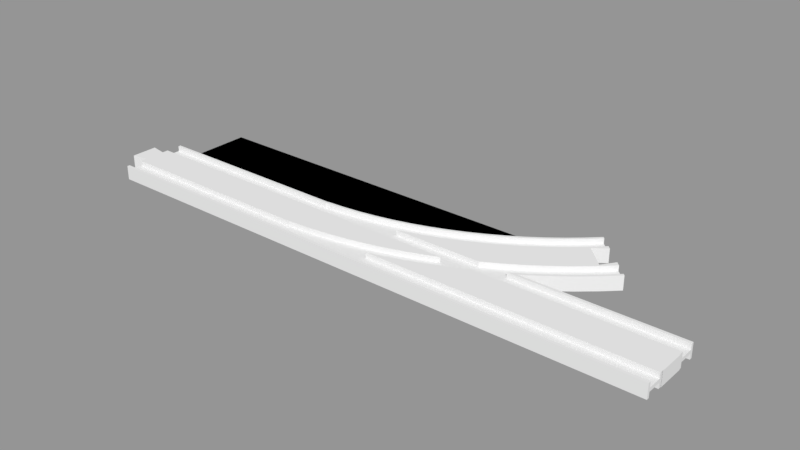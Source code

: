 # Source: autoturnout_minus.blend  (saved by Blender 3.5.10; exported with 4.5.12 LTS)
import bpy
from mathutils import Matrix  # noqa: F401  (used for matrix-valued properties, if any)

bpy.ops.wm.read_factory_settings(use_empty=True)
scene = bpy.context.scene
scene.name = 'Scene'

# ---- collections
col_collection_1 = bpy.data.collections.new('Collection 1'); scene.collection.children.link(col_collection_1)

# ---- meshes
me_cube = bpy.data.meshes.new('Cube')
me_cube.from_pydata([(0.4825, -0.3246, 0.0), (0.4371, -0.4383, 0.0), (-0.06326, -0.2333, 0.0), (0.236, -0.00274, 0.0), (0.2768, 0.06685, 0.0), (0.3168, 0.1452, 0.0), (0.3559, 0.2322, 0.0), (0.394, 0.3275, 0.0), (0.431, 0.4309, 0.0), (-0.06326, -0.233, 0.0), (-0.02064, -0.2283, 0.0), (0.023, -0.2141, 0.0), (0.06644, -0.1904, 0.0), (0.1096, -0.1573, 0.0), (0.1523, -0.115, 0.0), (0.1944, -0.0634, 0.0), (-0.02366, -0.233, 0.0), (0.4825, -0.3246, 0.0), (0.4371, -0.4383, 0.0), (-0.5, -0.5, -0.5), (-0.5, -0.5, 0.5), (-0.5, 0.5, -0.5), (-0.5, 0.5, 0.5), (0.5, -0.5, -0.5), (0.5, -0.5, 0.5), (0.5, 0.5, -0.5), (0.5, 0.5, 0.5), (0.5, -0.2756, -0.5), (0.5, -0.2756, 0.0), (0.4825, -0.3246, -0.5), (0.4371, -0.4383, -0.5), (0.4093, -0.5, 0.0), (0.4093, -0.5, -0.5), (-0.5, -0.2333, -0.5), (0.5, -0.2756, 0.5), (0.4825, -0.3246, 0.5), (0.4371, -0.4383, 0.5), (0.4093, -0.5, 0.5), (-0.5, -0.2333, 0.5), (0.394, 0.3275, -0.5), (0.2768, 0.06685, -0.5), (0.3559, 0.2322, -0.5), (0.431, 0.4309, -0.5), (-0.02064, -0.2283, -0.5), (-0.06326, -0.233, -0.5), (-0.06326, -0.2333, -0.5), (-0.02366, -0.233, -0.5), (0.236, -0.00274, -0.5), (0.3168, 0.1452, -0.5), (0.431, 0.4309, 0.5), (0.394, 0.3275, 0.5), (0.4532, 0.5, 0.5), (0.4532, 0.5, 0.0), (0.3559, 0.2322, 0.5), (0.2768, 0.06685, 0.5), (0.3168, 0.1452, 0.5), (0.1944, -0.0634, -0.5), (0.023, -0.2141, -0.5), (0.4532, 0.5, -0.5), (0.06644, -0.1904, -0.5), (0.1523, -0.115, -0.5), (0.1096, -0.1573, -0.5), (-0.02366, -0.233, 0.5), (-0.02064, -0.2283, 0.5), (-0.06326, -0.233, 0.5), (0.06644, -0.1904, 0.5), (0.023, -0.2141, 0.5), (0.1096, -0.1573, 0.5), (0.236, -0.00274, 0.5), (0.1944, -0.0634, 0.5), (0.1523, -0.115, 0.5), (-0.06326, -0.2333, 0.5), (0.4934, -0.2939, -0.5), (0.4687, -0.359, -0.3487), (0.4628, -0.3739, -0.5), (0.4401, -0.4308, -0.5), (0.4934, -0.2939, 0.5), (0.4401, -0.4308, 0.5), (0.4399, -0.4313, 0.469), (0.4934, -0.2939, -0.5), (0.4628, -0.3739, 0.5), (0.4934, -0.2939, 0.5), (0.4401, -0.4308, -0.5), (-0.06326, -0.2333, 0.0), (0.5266, -0.2012, 0.0), (0.5693, -0.06835, 0.0), (0.6104, 0.07358, 0.0), (0.65, 0.2243, 0.0), (0.687, 0.3798, 0.0), (0.236, -0.00274, 0.0), (0.2768, 0.06685, 0.0), (0.3168, 0.1452, 0.0), (0.3559, 0.2322, 0.0), (0.394, 0.3275, 0.0), (0.431, 0.4309, 0.0), (0.4668, 0.5423, 0.0), (0.5013, 0.6612, 0.0), (0.5344, 0.7875, 0.0), (0.5653, 0.9174, 0.0), (0.6454, 0.2465, 4.0), (0.6822, 0.401, 4.0), (0.6454, 0.2465, 1.0), (0.5266, -0.2012, 1.0), (0.5693, -0.06835, 1.0), (0.6104, 0.07358, 1.0), (0.65, 0.2243, 1.0), (0.687, 0.3798, 1.0), (0.236, -0.00274, 1.0), (0.2768, 0.06685, 1.0), (0.3168, 0.1452, 1.0), (0.3559, 0.2322, 1.0), (0.394, 0.3275, 1.0), (0.431, 0.4309, 1.0), (0.4668, 0.5423, 1.0), (0.5013, 0.6612, 1.0), (0.5344, 0.7875, 1.0), (0.5653, 0.9174, 1.0), (0.5228, -0.1762, 1.0), (0.5652, -0.04425, 1.0), (0.6061, 0.09678, 1.0), (0.6822, 0.401, 1.0), (0.4604, -0.1616, 1.0), (0.5027, -0.04315, 1.0), (0.5437, 0.08431, 1.0), (0.5832, 0.2205, 1.0), (0.6211, 0.3651, 1.0), (0.6566, 0.5142, 1.0), (0.2505, -0.1817, 1.0), (0.2933, -0.1087, 1.0), (0.3352, -0.02659, 1.0), (0.3762, 0.06454, 1.0), (0.4161, 0.1645, 1.0), (0.4549, 0.2729, 1.0), (0.4924, 0.3896, 1.0), (0.5286, 0.5143, 1.0), (0.5633, 0.6467, 1.0), (0.5957, 0.783, 1.0), (0.2383, -0.03099, 1.0), (0.2794, 0.03913, 1.0), (0.3198, 0.1181, 1.0), (0.3591, 0.2057, 1.0), (0.3975, 0.3017, 1.0), (0.4348, 0.406, 1.0), (0.4708, 0.5182, 1.0), (0.5056, 0.638, 1.0), (0.539, 0.7653, 1.0), (0.5701, 0.8961, 1.0), (0.5228, -0.1762, 4.0), (0.5652, -0.04425, 4.0), (0.6061, 0.09678, 4.0), (0.5266, -0.2012, 4.0), (0.5693, -0.06835, 4.0), (0.6104, 0.07358, 4.0), (0.65, 0.2243, 4.0), (0.687, 0.3798, 4.0), (0.4604, -0.1616, 4.0), (0.5027, -0.04315, 4.0), (0.5437, 0.08431, 4.0), (0.5832, 0.2205, 4.0), (0.6211, 0.3651, 4.0), (0.6566, 0.5142, 4.0), (0.2505, -0.1817, 4.0), (0.2933, -0.1087, 4.0), (0.3352, -0.02659, 4.0), (0.3762, 0.06454, 4.0), (0.4161, 0.1645, 4.0), (0.4549, 0.2729, 4.0), (0.4924, 0.3896, 4.0), (0.5286, 0.5143, 4.0), (0.5633, 0.6467, 4.0), (0.5957, 0.783, 4.0), (0.2383, -0.03099, 4.0), (0.2794, 0.03913, 4.0), (0.3198, 0.1181, 4.0), (0.3591, 0.2057, 4.0), (0.3975, 0.3017, 4.0), (0.4348, 0.406, 4.0), (0.4708, 0.5182, 4.0), (0.5056, 0.638, 4.0), (0.539, 0.7653, 4.0), (0.5701, 0.8961, 4.0), (0.236, -0.00274, 4.0), (0.2768, 0.06685, 4.0), (0.3168, 0.1452, 4.0), (0.3559, 0.2322, 4.0), (0.394, 0.3275, 4.0), (0.431, 0.4309, 4.0), (0.4668, 0.5423, 4.0), (0.5013, 0.6612, 4.0), (0.5344, 0.7875, 4.0), (0.5653, 0.9174, 4.0), (0.623, 0.4081, 4.0), (0.5702, 0.6414, 4.0), (0.647, 0.5566, 4.0), (0.6038, 0.7475, 4.0), (0.623, 0.4081, 0.0), (0.5702, 0.6414, 0.0), (0.647, 0.5566, 0.0), (0.6038, 0.7475, 0.0), (-0.06326, -0.233, 0.0), (-0.02064, -0.2283, 0.0), (0.023, -0.2141, 0.0), (0.06644, -0.1904, 0.0), (0.1096, -0.1573, 0.0), (0.1523, -0.115, 0.0), (0.1944, -0.0634, 0.0), (-0.06326, -0.233, 1.0), (-0.02064, -0.2283, 1.0), (0.023, -0.2141, 1.0), (0.06644, -0.1904, 1.0), (0.1096, -0.1573, 1.0), (0.1523, -0.115, 1.0), (0.1944, -0.0634, 1.0), (0.06744, -0.2201, 1.0), (0.1109, -0.1868, 1.0), (0.1539, -0.1441, 1.0), (0.1964, -0.09211, 1.0), (0.06744, -0.2201, 4.0), (0.1109, -0.1868, 4.0), (0.1539, -0.1441, 4.0), (0.1964, -0.09211, 4.0), (-0.06326, -0.233, 4.0), (-0.02064, -0.2283, 4.0), (0.023, -0.2141, 4.0), (0.06644, -0.1904, 4.0), (0.1096, -0.1573, 4.0), (0.1523, -0.115, 4.0), (0.1944, -0.0634, 4.0), (-0.02366, -0.233, 0.0), (-0.02366, -0.233, 1.0), (-0.02366, -0.233, 4.0), (0.5151, -0.2333, 0.0), (0.4317, -0.2333, 4.0), (0.5024, -0.2333, 1.0), (0.4701, -0.2333, 1.0), (0.4317, -0.2333, 1.0), (0.5151, -0.2333, 1.0), (0.5151, -0.2333, 4.0), (0.5024, -0.2333, 4.0), (0.4122, -0.2333, 4.0), (0.3574, -0.2333, 4.0), (0.305, -0.2333, 4.0), (0.2547, -0.2333, 4.0), (0.2152, -0.2333, 1.0), (0.2061, -0.2333, 1.0), (0.2152, -0.2333, 4.0), (0.159, -0.2333, 1.0), (0.113, -0.2333, 1.0), (0.06788, -0.2333, 1.0), (0.04324, -0.2333, 4.0), (0.02343, -0.2333, 4.0), (0.04324, -0.2333, 1.0), (-0.02059, -0.2333, 4.0), (-0.02366, -0.2333, 4.0), (-0.06326, -0.2333, 4.0), (0.9122, -0.2633, 1.0), (0.5044, -0.2633, 1.0), (0.4825, -0.3246, 1.0), (0.4431, -0.4233, 1.0), (0.9122, -0.4233, 1.0), (0.9122, -0.2333, 4.0), (0.9122, -0.2633, 4.0), (0.9122, -0.4233, 4.0), (0.9122, -0.4833, 4.0), (0.9122, -0.4833, 5.245e-07), (0.9122, -0.2333, 1.184e-06), (0.5044, -0.2633, 4.0), (0.4431, -0.4233, 4.0), (0.5151, -0.2333, 7.074e-07), (0.5151, -0.2333, 4.0), (0.4371, -0.4383, 4.0), (0.3904, -0.542, 4.0), (0.354, -0.6133, 4.0), (0.9132, -0.4533, 4.0), (0.9132, -0.4533, 1.788e-07), (0.9132, -0.7733, 4.0), (0.3427, -0.6355, 4.0), (0.294, -0.7185, 4.0), (0.2444, -0.7909, 4.0), (0.2343, -0.8033, 4.0), (0.9122, -0.8033, 4.0), (0.9122, -0.7433, 4.0), (0.9122, -0.7433, -5.245e-07), (0.9132, -0.7733, -6.557e-07), (0.9122, -0.8033, 1.0), (0.2343, -0.8033, 1.0), (0.9122, -0.9933, 4.0), (0.9122, -0.9933, -1.661e-06), (0.9122, -0.9633, 1.0), (0.9122, -0.9633, 4.0), (0.1941, -0.8524, 1.0), (0.1431, -0.903, 1.0), (0.09169, -0.9424, 1.0), (0.05339, -0.9633, 1.0), (0.05339, -0.9633, 4.0), (0.03987, -0.9706, 4.0), (-0.0122, -0.9876, 4.0), (-0.02366, -0.9933, 4.0), (-0.02366, -0.9933, -1.184e-06), (0.294, -0.7185, 1.673e-08), (0.3427, -0.6355, 1.0), (0.3427, -0.6355, -9.721e-08), (0.2444, -0.7909, -2.996e-07), (0.3904, -0.542, 1.0), (0.3904, -0.542, -1.654e-07), (0.1941, -0.8524, -9.168e-08), (0.4371, -0.4383, -1.889e-07), (0.1431, -0.903, -3.126e-07), (0.4825, -0.3246, -1.687e-07), (0.09169, -0.9424, -8.165e-09), (0.03987, -0.9706, -1.316e-07), (-0.0122, -0.9876, -2.058e-07), (0.05344, -0.9632, 0.7382), (0.2072, -0.8364, -1.457e-07), (0.4941, -0.2922, 1.0), (0.2578, -0.7714, 4.0), (0.001857, -0.983, 4.0), (0.5024, -0.2333, 1.0), (0.4917, -0.2633, 1.0), (0.4917, -0.2633, 4.0), (0.5024, -0.2333, 4.0), (0.5044, -0.2633, 4.0), (0.5151, -0.2333, 4.0), (0.4317, -0.2333, 1.0), (0.4197, -0.2633, 1.0), (0.5044, -0.2633, 1.0), (0.4317, -0.2333, 4.0), (0.4197, -0.2633, 4.0), (0.4825, -0.3246, 1.0), (0.4825, -0.3246, 0.0), (0.5151, -0.2333, 9.537e-07), (0.4371, -0.4383, 0.0), (0.4431, -0.4233, 1.0), (0.3904, -0.542, 0.0), (0.4431, -0.4233, 4.0), (0.4371, -0.4383, 4.0), (0.3427, -0.6355, 0.0), (0.3904, -0.542, 4.0), (0.294, -0.7185, 0.0), (0.3427, -0.6355, 4.0), (0.4287, -0.4233, 4.0), (0.3875, -0.5149, 4.0), (0.2152, -0.2333, 4.0), (0.2069, -0.2453, 4.0), (0.2444, -0.7909, 0.0), (0.294, -0.7185, 4.0), (0.3401, -0.6078, 4.0), (0.4287, -0.4233, 1.0), (0.3875, -0.5149, 1.0), (0.2152, -0.2333, 1.0), (0.2069, -0.2453, 1.0), (0.1922, -0.2633, 4.0), (0.1941, -0.8524, 0.0), (0.2343, -0.8033, 1.0), (0.1941, -0.8524, 1.0), (0.2444, -0.7909, 4.0), (0.2917, -0.6903, 4.0), (0.3401, -0.6078, 1.0), (0.1922, -0.2633, 1.0), (0.1431, -0.903, 0.0), (0.1431, -0.903, 1.0), (0.2343, -0.8033, 4.0), (0.2424, -0.7622, 4.0), (0.2917, -0.6903, 1.0), (0.3449, -0.4233, 1.0), (0.3262, -0.4599, 1.0), (0.09169, -0.9424, 0.0), (0.09169, -0.9424, 1.0), (0.2088, -0.8033, 4.0), (0.2424, -0.7622, 1.0), (0.2795, -0.5396, 1.0), (0.3449, -0.4233, 4.0), (0.3262, -0.4599, 4.0), (0.03987, -0.9706, 0.0), (0.05339, -0.9633, 1.0), (0.2088, -0.8033, 1.0), (0.2319, -0.609, 1.0), (0.2795, -0.5396, 4.0), (-0.0122, -0.9876, 0.0), (0.05339, -0.9633, 4.0), (0.03987, -0.9706, 4.0), (0.1836, -0.6681, 1.0), (0.2319, -0.609, 4.0), (0.04324, -0.2333, 1.0), (0.02367, -0.2439, 1.0), (-0.02366, -0.9933, -9.537e-07), (-0.0122, -0.9876, 4.0), (0.1836, -0.6681, 4.0), (0.1347, -0.7166, 1.0), (0.04324, -0.2333, 4.0), (0.02367, -0.2439, 4.0), (-0.02031, -0.2583, 1.0), (-0.02366, -0.9933, 4.0), (0.1347, -0.7166, 4.0), (0.08537, -0.7544, 1.0), (-0.02031, -0.2583, 4.0), (-0.02366, -0.263, 1.0), (0.08537, -0.7544, 4.0), (0.03565, -0.7815, 1.0), (-0.02366, -0.263, 4.0), (-0.5521, -0.263, 1.0), (-0.5521, -0.9633, 4.0), (-0.5521, -0.9933, 4.0), (0.03565, -0.7815, 4.0), (-0.01431, -0.7978, 1.0), (-0.5521, -0.263, 4.0), (-0.5521, -0.2333, 4.0), (-0.5521, -0.2333, 9.537e-07), (-0.5521, -0.4933, 0.0), (-0.5521, -0.4933, 4.0), (-0.5521, -0.4233, 4.0), (-0.5521, -0.4233, 1.0), (-0.5521, -0.9633, 1.0), (-0.5521, -0.9633, 1.0), (-0.5521, -0.8032, 1.0), (-0.5521, -0.8032, 4.0), (-0.5521, -0.7333, 4.0), (-0.5521, -0.7333, 0.0), (-0.5521, -0.9933, -9.537e-07), (-0.01431, -0.7978, 4.0), (-0.02366, -0.8032, 1.0), (-0.5929, -0.4633, 4.0), (-0.5929, -0.4633, 0.0), (-0.02366, -0.8032, 4.0), (-0.5929, -0.7633, 4.0), (-0.5929, -0.7633, 0.0)], [(0, 73), (17, 73), (73, 74), (29, 74), (1, 75), (18, 75), (30, 75), (17, 72), (35, 76), (17, 76), (77, 78), (1, 78), (18, 78), (74, 29)], [(4, 54, 68, 3), (5, 55, 54, 4), (6, 53, 55, 5), (7, 50, 53, 6), (8, 49, 50, 7), (16, 62, 64, 9), (11, 66, 63, 10), (12, 65, 66, 11), (13, 67, 65, 12), (14, 70, 67, 13), (15, 69, 70, 14), (3, 68, 69, 15), (10, 63, 62, 16), (2, 9, 64, 71), (4, 3, 47, 40), (5, 4, 40, 48), (6, 5, 48, 41), (7, 6, 41, 39), (8, 7, 39, 42), (16, 9, 44, 46), (11, 10, 43, 57), (12, 11, 57, 59), (13, 12, 59, 61), (14, 13, 61, 60), (15, 14, 60, 56), (3, 15, 56, 47), (10, 16, 46, 43), (2, 45, 44, 9), (18, 31, 37, 36), (18, 30, 32, 31), (19, 20, 38, 22, 21, 33), (21, 22, 51, 52, 58), (25, 26, 34, 28, 27), (23, 24, 37, 31, 32), (21, 58, 25, 27, 79, 29, 74, 75, 19, 33), (26, 51, 22, 38, 20, 37, 36, 80, 35, 81, 34), (35, 17, 18, 36, 80), (32, 30, 82, 29, 79, 27, 23), (34, 81, 35, 80, 36, 37, 24), (27, 28, 34, 24, 23), (32, 31, 37, 20, 19), (29, 17, 27, 79), (28, 17, 34), (30, 18, 17, 29, 82), (49, 8, 52, 51), (52, 8, 42, 58), (58, 52, 51, 26, 25), (27, 17, 28), (19, 75, 74, 29, 82, 30, 32), (0, 28, 27), (0, 27, 72), (34, 17, 35, 81), (28, 0, 34), (101, 119, 149, 99), (119, 118, 148, 149), (118, 117, 147, 148), (117, 233, 238, 147), (121, 235, 234), (122, 121, 234, 233, 117), (123, 122, 117, 118), (124, 123, 118, 119), (125, 124, 119, 101), (126, 125, 101, 120), (128, 127, 161, 162), (125, 126, 160, 159), (124, 125, 159, 158), (123, 124, 158, 157), (122, 123, 157, 156), (121, 122, 156, 155), (138, 137, 127, 128), (139, 138, 128, 129), (140, 139, 129, 130), (141, 140, 130, 131), (142, 141, 131, 132), (143, 142, 132, 133), (144, 143, 133, 134), (145, 144, 134, 135), (146, 145, 135, 136), (145, 146, 180, 179), (144, 145, 179, 178), (143, 144, 178, 177), (142, 143, 177, 176), (141, 142, 176, 175), (140, 141, 175, 174), (139, 140, 174, 173), (138, 139, 173, 172), (137, 138, 172, 171), (95, 94, 112, 113), (96, 95, 113, 114), (97, 96, 114, 115), (98, 97, 115, 116), (84, 85, 103, 102), (85, 86, 104, 103), (86, 87, 105, 104), (87, 88, 106, 105), (153, 154, 100, 99), (101, 99, 100, 120), (90, 89, 107, 108), (91, 90, 108, 109), (92, 91, 109, 110), (93, 92, 110, 111), (94, 93, 111, 112), (147, 238, 237, 150), (148, 147, 150, 151), (149, 148, 151, 152), (99, 149, 152, 153), (102, 103, 151, 150), (103, 104, 152, 151), (104, 105, 153, 152), (105, 106, 154, 153), (162, 161, 242, 241), (163, 162, 241, 240), (164, 163, 240, 239), (165, 164, 239, 232, 155), (166, 165, 155, 156), (167, 166, 156, 157), (168, 167, 157, 158), (169, 168, 158, 159), (129, 128, 162, 163), (130, 129, 163, 164), (131, 130, 164, 165), (132, 131, 165, 166), (133, 132, 166, 167), (134, 133, 167, 168), (135, 134, 168, 169), (136, 135, 169, 170), (182, 181, 171, 172), (183, 182, 172, 173), (184, 183, 173, 174), (185, 184, 174, 175), (186, 185, 175, 176), (187, 186, 176, 177), (188, 187, 177, 178), (189, 188, 178, 179), (190, 189, 179, 180), (108, 107, 181, 182), (109, 108, 182, 183), (110, 109, 183, 184), (111, 110, 184, 185), (112, 111, 185, 186), (113, 112, 186, 187), (114, 113, 187, 188), (115, 114, 188, 189), (116, 115, 189, 190), (193, 197, 195, 191), (192, 196, 198, 194), (191, 195, 196, 192), (136, 170, 194, 198, 98, 116, 190, 180, 146), (120, 100, 154, 106, 88, 197, 193, 160, 126), (127, 243, 245, 161), (213, 251, 248), (214, 213, 248, 247), (215, 214, 247, 246), (216, 215, 246, 244), (137, 216, 244, 243, 127), (216, 137, 171, 220), (215, 216, 220, 219), (214, 215, 219, 218), (213, 214, 218, 217), (228, 199, 206, 229), (201, 200, 207, 208), (202, 201, 208, 209), (203, 202, 209, 210), (204, 203, 210, 211), (205, 204, 211, 212), (89, 205, 212, 107), (161, 245, 242), (230, 221, 254, 253), (223, 222, 252, 250), (224, 223, 250, 249, 217), (225, 224, 217, 218), (226, 225, 218, 219), (227, 226, 219, 220), (181, 227, 220, 171), (229, 206, 221, 230), (208, 207, 222, 223), (209, 208, 223, 224), (210, 209, 224, 225), (211, 210, 225, 226), (212, 211, 226, 227), (107, 212, 227, 181), (207, 229, 230, 222), (222, 230, 253, 252), (200, 228, 229, 207), (83, 254, 221, 206, 199), (237, 236, 102, 150), (236, 231, 84, 102), (232, 235, 121, 155), (249, 251, 213, 217), (192, 194, 170, 169, 159, 160, 193, 191), (255, 256, 314, 257, 258, 259), (260, 261, 255, 259, 262, 263, 264, 265), (261, 266, 256, 255), (259, 258, 267, 262), (265, 268, 269, 260), (260, 269, 266, 261), (285, 279, 278, 302, 313, 305, 290), (264, 263, 273, 274), (275, 273, 263, 262, 267, 270, 271, 272, 276, 277, 315, 278, 279, 280, 281), (282, 283, 275, 281), (284, 280, 279, 285), (286, 287, 282, 281, 280, 284, 288, 289), (288, 284, 285, 290, 291, 292, 293), (286, 289, 294, 295, 316, 296, 297), (287, 286, 297, 298), (294, 289, 288, 293), (267, 258, 257, 308, 306, 270), (290, 305, 307, 291), (301, 300, 276, 272, 271, 303, 304), (302, 278, 315, 277, 299), (303, 271, 270, 306, 304), (273, 275, 283, 274), (256, 266, 269, 268, 308, 257, 314), (311, 298, 297, 296), (310, 311, 296, 316, 295), (291, 307, 309, 292), (276, 300, 301, 299, 277), (294, 293, 292, 309, 310, 295), (292, 293, 312, 309), (278, 285, 279), (317, 318, 319, 320), (378, 386, 392, 385), (320, 319, 321, 322), (334, 335, 331, 329, 328, 332), (324, 323, 326, 327), (336, 339, 345, 338), (338, 345, 355, 344), (343, 351, 327, 326, 342), (347, 348, 341, 340), (349, 350, 343, 342), (348, 357, 346, 341), (351, 343, 350, 358), (359, 352, 354, 360), (357, 363, 356, 346), (331, 335, 337, 333), (366, 359, 360, 367), (356, 362, 368, 361, 355, 345, 339, 337, 335, 334, 340, 341, 346), (363, 369, 362, 356), (371, 372, 365, 364), (368, 362, 369, 375), (370, 365, 372, 377), (388, 394, 398, 404, 420, 414, 413, 412, 374, 367, 360, 354, 353, 375, 369, 363, 357, 348, 347, 332, 328, 325, 318, 317, 323, 324, 358, 350, 349, 383, 384, 391, 396, 400, 411, 364, 365, 370, 376, 381), (376, 370, 377, 382), (373, 380, 386, 378), (381, 376, 382, 387), (389, 390, 384, 383), (388, 381, 387, 393), (421, 424, 416, 415, 423, 419, 403, 397, 393, 387, 382, 377, 372, 371, 410, 409), (399, 395, 390, 389, 406, 405), (391, 384, 390, 395), (394, 388, 393, 397), (396, 391, 395, 399), (398, 394, 397, 403), (333, 337, 339, 336), (400, 396, 399, 405), (400, 405, 406, 407, 408, 409, 410, 411), (402, 401, 412, 413, 414, 415, 416, 417, 418), (404, 398, 403, 419), (421, 409, 408, 422), (414, 420, 423, 415), (379, 380, 373, 366, 367, 374), (416, 424, 425, 417), (420, 404, 419, 423), (424, 421, 422, 425), (401, 402, 392, 386, 380, 379), (344, 355, 361, 353, 354, 352), (325, 328, 329, 330, 322, 321), (318, 325, 321, 319), (332, 347, 340, 334), (364, 411, 410, 371), (358, 324, 327, 351), (375, 353, 361, 368), (374, 412, 401, 379), (392, 402, 418, 385), (383, 407, 406, 389)])
_uv = me_cube.uv_layers.new(name='UVMap')
_uv.uv.foreach_set('vector', [0.0, 0.0, 0.0, 0.0, 0.0, 0.0, 0.0, 0.0, 0.0, 0.0, 0.0, 0.0, 0.0, 0.0, 0.0, 0.0, 0.0, 0.0, 0.0, 0.0, 0.0, 0.0, 0.0, 0.0, 0.0, 0.0, 0.0, 0.0, 0.0, 0.0, 0.0, 0.0, 0.0, 0.0, 0.0, 0.0, 0.0, 0.0, 0.0, 0.0, 0.0, 0.0, 0.0, 0.0, 0.0, 0.0, 0.0, 0.0, 0.0, 0.0, 0.0, 0.0, 0.0, 0.0, 0.0, 0.0, 0.0, 0.0, 0.0, 0.0, 0.0, 0.0, 0.0, 0.0, 0.0, 0.0, 0.0, 0.0, 0.0, 0.0, 0.0, 0.0, 0.0, 0.0, 0.0, 0.0, 0.0, 0.0, 0.0, 0.0, 0.0, 0.0, 0.0, 0.0, 0.0, 0.0, 0.0, 0.0, 0.0, 0.0, 0.0, 0.0, 0.0, 0.0, 0.0, 0.0, 0.0, 0.0, 0.0, 0.0, 0.0, 0.0, 0.0, 0.0, 0.0, 0.0, 0.0, 0.0, 0.0, 0.0, 0.0, 0.0, 0.0, 0.0, 0.0, 0.0, 0.0, 0.0, 0.0, 0.0, 0.0, 0.0, 0.0, 0.0, 0.0, 0.0, 0.0, 0.0, 0.0, 0.0, 0.0, 0.0, 0.0, 0.0, 0.0, 0.0, 0.0, 0.0, 0.0, 0.0, 0.0, 0.0, 0.0, 0.0, 0.0, 0.0, 0.0, 0.0, 0.0, 0.0, 0.0, 0.0, 0.0, 0.0, 0.0, 0.0, 0.0, 0.0, 0.0, 0.0, 0.0, 0.0, 0.0, 0.0, 0.0, 0.0, 0.0, 0.0, 0.0, 0.0, 0.0, 0.0, 0.0, 0.0, 0.0, 0.0, 0.0, 0.0, 0.0, 0.0, 0.0, 0.0, 0.0, 0.0, 0.0, 0.0, 0.0, 0.0, 0.0, 0.0, 0.0, 0.0, 0.0, 0.0, 0.0, 0.0, 0.0, 0.0, 0.0, 0.0, 0.0, 0.0, 0.0, 0.0, 0.0, 0.0, 0.0, 0.0, 0.0, 0.0, 0.0, 0.0, 0.0, 0.0, 0.0, 0.0, 0.0, 0.0, 0.0, 0.0, 0.0, 0.0, 0.0, 0.0, 0.0, 0.0, 0.0, 0.0, 0.0, 0.0, 0.0, 0.0, 0.0, 0.0, 0.0, 0.0, 0.0, 0.0, 0.0, 0.0, 0.375, 0.0, 0.625, 0.0, 0.625, 0.06668, 0.625, 0.25, 0.375, 0.25, 0.375, 0.06668, 0.375, 0.25, 0.625, 0.25, 0.625, 0.4883, 0.5, 0.4883, 0.375, 0.4883, 0.375, 0.5, 0.625, 0.5, 0.625, 0.6939, 0.5, 0.6939, 0.375, 0.6939, 0.375, 0.75, 0.625, 0.75, 0.625, 0.7727, 0.5, 0.7727, 0.375, 0.7727, 0.125, 0.5, 0.3633, 0.5, 0.375, 0.5, 0.375, 0.6939, 0.3734, 0.6985, 0.3706, 0.7061, 0.3657, 0.7185, 0.36, 0.7327, 0.125, 0.75, 0.125, 0.6833, 0.625, 0.5, 0.6367, 0.5, 0.875, 0.5, 0.875, 0.6833, 0.875, 0.75, 0.6477, 0.75, 0.6407, 0.7346, 0.6343, 0.7185, 0.6294, 0.7061, 0.6266, 0.6985, 0.625, 0.6939, 0.0, 0.0, 0.0, 0.0, 0.0, 0.0, 0.0, 0.0, 0.0, 0.0, 0.3523, 0.75, 0.3593, 0.7346, 0.36, 0.7327, 0.3706, 0.7061, 0.3734, 0.6985, 0.375, 0.6939, 0.375, 0.75, 0.625, 0.6939, 0.6266, 0.6985, 0.6294, 0.7061, 0.6343, 0.7185, 0.6407, 0.7346, 0.6477, 0.75, 0.625, 0.75, 0.375, 0.6939, 0.5, 0.6939, 0.625, 0.6939, 0.625, 0.75, 0.375, 0.75, 0.375, 0.7727, 0.5, 0.7727, 0.625, 0.7727, 0.625, 1.0, 0.375, 1.0, 0.0, 0.0, 0.0, 0.0, 0.0, 0.0, 0.0, 0.0, 0.0, 0.0, 0.0, 0.0, 0.0, 0.0, 0.0, 0.0, 0.0, 0.0, 0.0, 0.0, 0.0, 0.0, 0.0, 0.0, 0.0, 0.0, 0.0, 0.0, 0.0, 0.0, 0.0, 0.0, 0.0, 0.0, 0.0, 0.0, 0.0, 0.0, 0.0, 0.0, 0.375, 0.4883, 0.5, 0.4883, 0.625, 0.4883, 0.625, 0.5, 0.375, 0.5, 0.0, 0.0, 0.0, 0.0, 0.0, 0.0, 0.125, 0.75, 0.36, 0.7327, 0.3657, 0.7185, 0.3706, 0.7061, 0.36, 0.7327, 0.3593, 0.7346, 0.3523, 0.75, 0.0, 0.0, 0.0, 0.0, 0.0, 0.0, 0.0, 0.0, 0.0, 0.0, 0.0, 0.0, 0.0, 0.0, 0.0, 0.0, 0.0, 0.0, 0.0, 0.0, 0.0, 0.0, 0.0, 0.0, 0.0, 0.0, 0.0, 0.0, 0.0, 0.0, 0.0, 0.0, 0.0, 0.0, 0.0, 0.0, 0.0, 0.0, 0.0, 0.0, 0.0, 0.0, 0.0, 0.0, 0.0, 0.0, 0.0, 0.0, 0.0, 0.0, 0.0, 0.0, 0.0, 0.0, 0.0, 0.0, 0.0, 0.0, 0.0, 0.0, 0.0, 0.0, 0.0, 0.0, 0.0, 0.0, 0.0, 0.0, 0.0, 0.0, 0.0, 0.0, 0.0, 0.0, 0.0, 0.0, 0.0, 0.0, 0.0, 0.0, 0.0, 0.0, 0.0, 0.0, 0.0, 0.0, 0.0, 0.0, 0.0, 0.0, 0.0, 0.0, 0.0, 0.0, 0.0, 0.0, 0.0, 0.0, 0.0, 0.0, 0.0, 0.0, 0.0, 0.0, 0.0, 0.0, 0.0, 0.0, 0.0, 0.0, 0.0, 0.0, 0.0, 0.0, 0.0, 0.0, 0.0, 0.0, 0.0, 0.0, 0.0, 0.0, 0.0, 0.0, 0.0, 0.0, 0.0, 0.0, 0.0, 0.0, 0.0, 0.0, 0.0, 0.0, 0.0, 0.0, 0.0, 0.0, 0.0, 0.0, 0.0, 0.0, 0.0, 0.0, 0.0, 0.0, 0.0, 0.0, 0.0, 0.0, 0.0, 0.0, 0.0, 0.0, 0.0, 0.0, 0.0, 0.0, 0.0, 0.0, 0.0, 0.0, 0.0, 0.0, 0.0, 0.0, 0.0, 0.0, 0.0, 0.0, 0.0, 0.0, 0.0, 0.0, 0.0, 0.0, 0.0, 0.0, 0.0, 0.0, 0.0, 0.0, 0.0, 0.0, 0.0, 0.0, 0.0, 0.0, 0.0, 0.0, 0.0, 0.0, 0.0, 0.0, 0.0, 0.0, 0.0, 0.0, 0.0, 0.0, 0.0, 0.0, 0.0, 0.0, 0.0, 0.0, 0.0, 0.0, 0.0, 0.0, 0.0, 0.0, 0.0, 0.0, 0.0, 0.0, 0.0, 0.0, 0.0, 0.0, 0.0, 0.0, 0.0, 0.0, 0.0, 0.0, 0.0, 0.0, 0.0, 0.0, 0.0, 0.0, 0.0, 0.0, 0.0, 0.0, 0.0, 0.0, 0.0, 0.0, 0.0, 0.0, 0.0, 0.0, 0.0, 0.0, 0.0, 0.0, 0.0, 0.0, 0.0, 0.0, 0.0, 0.0, 0.0, 0.0, 0.0, 0.0, 0.0, 0.0, 0.0, 0.0, 0.0, 0.0, 0.0, 0.0, 0.0, 0.0, 0.0, 0.0, 0.0, 0.0, 0.0, 0.0, 0.0, 0.0, 0.0, 0.0, 0.0, 0.0, 0.0, 0.0, 0.0, 0.0, 0.0, 0.0, 0.0, 0.0, 0.0, 0.0, 0.0, 0.0, 0.0, 0.0, 0.0, 0.0, 0.0, 0.0, 0.0, 0.0, 0.0, 0.0, 0.0, 0.0, 0.0, 0.0, 0.0, 0.0, 0.0, 0.0, 0.0, 0.0, 0.0, 0.0, 0.0, 0.0, 0.0, 0.0, 0.0, 0.0, 0.0, 0.0, 0.0, 0.0, 0.0, 0.0, 0.0, 0.0, 0.0, 0.0, 0.0, 0.0, 0.0, 0.0, 0.0, 0.0, 0.0, 0.0, 0.0, 0.0, 0.0, 0.0, 0.0, 0.0, 0.0, 0.0, 0.0, 0.0, 0.0, 0.0, 0.0, 0.0, 0.0, 0.0, 0.0, 0.0, 0.0, 0.0, 0.0, 0.0, 0.0, 0.0, 0.0, 0.0, 0.0, 0.0, 0.0, 0.0, 0.0, 0.0, 0.0, 0.0, 0.0, 0.0, 0.0, 0.0, 0.0, 0.0, 0.0, 0.0, 0.0, 0.0, 0.0, 0.0, 0.0, 0.0, 0.0, 0.0, 0.0, 0.0, 0.0, 0.0, 0.0, 0.0, 0.0, 0.0, 0.0, 0.0, 0.0, 0.0, 0.0, 0.0, 0.0, 0.0, 0.0, 0.0, 0.0, 0.0, 0.0, 0.0, 0.0, 0.0, 0.0, 0.0, 0.0, 0.0, 0.0, 0.0, 0.0, 0.0, 0.0, 0.0, 0.0, 0.0, 0.0, 0.0, 0.0, 0.0, 0.0, 0.0, 0.0, 0.0, 0.0, 0.0, 0.0, 0.0, 0.0, 0.0, 0.0, 0.0, 0.0, 0.0, 0.0, 0.0, 0.0, 0.0, 0.0, 0.0, 0.0, 0.0, 0.0, 0.0, 0.0, 0.0, 0.0, 0.0, 0.0, 0.0, 0.0, 0.0, 0.0, 0.0, 0.0, 0.0, 0.0, 0.0, 0.0, 0.0, 0.0, 0.0, 0.0, 0.0, 0.0, 0.0, 0.0, 0.0, 0.0, 0.0, 0.0, 0.0, 0.0, 0.0, 0.0, 0.0, 0.0, 0.0, 0.0, 0.0, 0.0, 0.0, 0.0, 0.0, 0.0, 0.0, 0.0, 0.0, 0.0, 0.0, 0.0, 0.0, 0.0, 0.0, 0.0, 0.0, 0.0, 0.0, 0.0, 0.0, 0.0, 0.0, 0.0, 0.0, 0.0, 0.0, 0.0, 0.0, 0.0, 0.0, 0.0, 0.0, 0.0, 0.0, 0.0, 0.0, 0.0, 0.0, 0.0, 0.0, 0.0, 0.0, 0.0, 0.0, 0.0, 0.0, 0.0, 0.0, 0.0, 0.0, 0.0, 0.0, 0.0, 0.0, 0.0, 0.0, 0.0, 0.0, 0.0, 0.0, 0.0, 0.0, 0.0, 0.0, 0.0, 0.0, 0.0, 0.0, 0.0, 0.0, 0.0, 0.0, 0.0, 0.0, 0.0, 0.0, 0.0, 0.0, 0.0, 0.0, 0.0, 0.0, 0.0, 0.0, 0.0, 0.0, 0.0, 0.0, 0.0, 0.0, 0.0, 0.0, 0.0, 0.0, 0.0, 0.0, 0.0, 0.0, 0.0, 0.0, 0.0, 0.0, 0.0, 0.0, 0.0, 0.0, 0.0, 0.0, 0.0, 0.0, 0.0, 0.0, 0.0, 0.0, 0.0, 0.0, 0.0, 0.0, 0.0, 0.0, 0.0, 0.0, 0.0, 0.0, 0.0, 0.0, 0.0, 0.0, 0.0, 0.0, 0.0, 0.0, 0.0, 0.0, 0.0, 0.0, 0.0, 0.0, 0.0, 0.0, 0.0, 0.0, 0.0, 0.0, 0.0, 0.0, 0.0, 0.0, 0.0, 0.0, 0.0, 0.0, 0.0, 0.0, 0.0, 0.0, 0.0, 0.0, 0.0, 0.0, 0.0, 0.0, 0.0, 0.0, 0.0, 0.0, 0.0, 0.0, 0.0, 0.0, 0.0, 0.0, 0.0, 0.0, 0.0, 0.0, 0.0, 0.0, 0.0, 0.0, 0.0, 0.0, 0.0, 0.0, 0.0, 0.0, 0.0, 0.0, 0.0, 0.0, 0.0, 0.0, 0.0, 0.0, 0.0, 0.0, 0.0, 0.0, 0.0, 0.0, 0.0, 0.0, 0.0, 0.0, 0.0, 0.0, 0.0, 0.0, 0.0, 0.0, 0.0, 0.0, 0.0, 0.0, 0.0, 0.0, 0.0, 0.0, 0.0, 0.0, 0.0, 0.0, 0.0, 0.0, 0.0, 0.0, 0.0, 0.0, 0.0, 0.0, 0.0, 0.0, 0.0, 0.0, 0.0, 0.0, 0.0, 0.0, 0.0, 0.0, 0.0, 0.0, 0.0, 0.0, 0.0, 0.0, 0.0, 0.0, 0.0, 0.0, 0.0, 0.0, 0.0, 0.0, 0.0, 0.0, 0.0, 0.0, 0.0, 0.0, 0.0, 0.0, 0.0, 0.0, 0.0, 0.0, 0.0, 0.0, 0.0, 0.0, 0.0, 0.0, 0.0, 0.0, 0.0, 0.0, 0.0, 0.0, 0.0, 0.0, 0.0, 0.0, 0.0, 0.0, 0.0, 0.0, 0.0, 0.0, 0.0, 0.0, 0.0, 0.0, 0.0, 0.0, 0.0, 0.0, 0.0, 0.0, 0.0, 0.0, 0.0, 0.0, 0.0, 0.0, 0.0, 0.0, 0.0, 0.0, 0.0, 0.0, 0.0, 0.0, 0.0, 0.0, 0.0, 0.0, 0.0, 0.0, 0.0, 0.0, 0.0, 0.0, 0.0, 0.0, 0.0, 0.0, 0.0, 0.0, 0.0, 0.0, 0.0, 0.0, 0.0, 0.0, 0.0, 0.0, 0.0, 0.0, 0.0, 0.0, 0.0, 0.0, 0.0, 0.0, 0.0, 0.0, 0.0, 0.0, 0.0, 0.0, 0.0, 0.0, 0.0, 0.0, 0.0, 0.0, 0.0, 0.0, 0.0, 0.0, 0.0, 0.0, 0.0, 0.0, 0.0, 0.0, 0.0, 0.0, 0.0, 0.0, 0.0, 0.0, 0.0, 0.0, 0.0, 0.0, 0.0, 0.0, 0.0, 0.0, 0.0, 0.0, 0.0, 0.0, 0.0, 0.0, 0.0, 0.0, 0.0, 0.0, 0.0, 0.0, 0.0, 0.0, 0.0, 0.0, 0.0, 0.0, 0.0, 0.0, 0.0, 0.0, 0.0, 0.0, 0.0, 0.0, 0.0, 0.0, 0.0, 0.0, 0.0, 0.0, 0.0, 0.0, 0.0, 0.0, 0.0, 0.0, 0.0, 0.0, 0.0, 0.0, 0.0, 0.0, 0.0, 0.0, 0.0, 0.0, 0.0, 0.0, 0.0, 0.0, 0.0, 0.0, 0.0, 0.0, 0.0, 0.0, 0.0, 0.0, 0.0, 0.0, 0.0, 0.0, 0.0, 0.0, 0.0, 0.0, 0.0, 0.0, 0.0, 0.0, 0.0, 0.0, 0.0, 0.0, 0.0, 0.0, 0.0, 0.0, 0.0, 0.0, 0.0, 0.0, 0.0, 0.0, 0.0, 0.0, 0.0, 0.0, 0.0, 0.0, 0.0, 0.0, 0.0, 0.0, 0.0, 0.0, 0.0, 0.0, 0.0, 0.0, 0.0, 0.0, 0.0, 0.0, 0.0, 0.0, 0.0, 0.0, 0.0, 0.0, 0.0, 0.0, 0.0, 0.0, 0.0, 0.0, 0.0, 0.0, 0.0, 0.0, 0.0, 0.0, 0.0, 0.0, 0.0, 0.0, 0.0, 0.0, 0.0, 0.0, 0.0, 0.0, 0.0, 0.0, 0.0, 0.0, 0.0, 0.0, 0.0, 0.0, 0.0, 0.0, 0.0, 0.0, 0.0, 0.0, 0.0, 0.0, 0.0, 0.0, 0.0, 0.0, 0.0, 0.0, 0.0, 0.0, 0.0, 0.0, 0.0, 0.0, 0.0, 0.0, 0.0, 0.0, 0.0, 0.0, 0.0, 0.0, 0.0, 0.0, 0.0, 0.0, 0.0, 0.0, 0.0, 0.0, 0.0, 0.0, 0.0, 0.0, 0.0, 0.0, 0.0, 0.0, 0.0, 0.0, 0.0, 0.0, 0.0, 0.0, 0.0, 0.0, 0.0, 0.0, 0.0, 0.0, 0.0, 0.0, 0.0, 0.0, 0.0, 0.0, 0.0, 0.0, 0.0, 0.0, 0.0, 0.0, 0.0, 0.0, 0.0, 0.0, 0.0, 0.0, 0.0, 0.0, 0.0, 0.0, 0.0, 0.0, 0.0, 0.0, 0.0, 0.0, 0.0, 0.0, 0.0, 0.0, 0.0, 0.0, 0.0, 0.0, 0.0, 0.0, 0.0, 0.0, 0.0, 0.0, 0.0, 0.0, 0.0, 0.0, 0.0, 0.0, 0.0, 0.0, 0.0, 0.0, 0.0, 0.0, 0.0, 0.0, 0.0, 0.0, 0.0, 0.0, 0.0, 0.0, 0.0, 0.0, 0.0, 0.0, 0.0, 0.0, 0.0, 0.0, 0.0, 0.0, 0.0, 0.0, 0.0, 0.0, 0.0, 0.0, 0.0, 0.0, 0.0, 0.0, 0.0, 0.0, 0.0, 0.0, 0.0, 0.0, 0.0, 0.0, 0.0, 0.0, 0.0, 0.0, 0.0, 0.0, 0.0, 0.0, 0.0, 0.0, 0.0, 0.0, 0.0, 0.0, 0.0, 0.0, 0.0, 0.0, 0.0, 0.0, 0.0, 0.0, 0.0, 0.0, 0.0, 0.0, 0.0, 0.0, 0.0, 0.0, 0.0, 0.0, 0.0, 0.0, 0.0, 0.0, 0.0, 0.0, 0.0, 0.0, 0.0, 0.0, 0.0, 0.0, 0.0, 0.0, 0.0, 0.0, 0.0, 0.0, 0.0, 0.0, 0.0, 0.0, 0.0, 0.0, 0.0, 0.0, 0.0, 0.0, 0.0, 0.0, 0.0, 0.0, 0.0, 0.0, 0.0, 0.0, 0.0, 0.0, 0.0, 0.0, 0.0, 0.0, 0.0, 0.0, 0.0, 0.0, 0.0, 0.0, 0.0, 0.0, 0.0, 0.0, 0.0, 0.0, 0.0, 0.0, 0.0, 0.0, 0.0, 0.0, 0.0, 0.0, 0.0, 0.0, 0.0, 0.0, 0.0, 0.0, 0.0, 0.0, 0.0, 0.0, 0.0, 0.0, 0.0, 0.0, 0.0, 0.0, 0.0, 0.0, 0.0, 0.0, 0.0, 0.0, 0.0, 0.0, 0.0, 0.0, 0.0, 0.0, 0.0, 0.0, 0.0, 0.0, 0.0, 0.0, 0.0, 0.0, 0.0, 0.0, 0.0, 0.0, 0.0, 0.0, 0.0, 0.0, 0.0, 0.0, 0.0, 0.0, 0.0, 0.0, 0.0, 0.0, 0.0, 0.0, 0.0, 0.0, 0.0, 0.0, 0.0, 0.0, 0.0, 0.0, 0.0, 0.0, 0.0, 0.0, 0.0, 0.0, 0.0, 0.0, 0.0, 0.0, 0.0, 0.0, 0.0, 0.0, 0.0, 0.0, 0.0, 0.0, 0.0, 0.0, 0.0, 0.0, 0.0, 0.0, 0.0, 0.0, 0.0, 0.0, 0.0, 0.0, 0.0, 0.0, 0.0, 0.0, 0.0, 0.0, 0.0, 0.0, 0.0, 0.0, 0.0, 0.0, 0.0, 0.0, 0.0, 0.0, 0.0, 0.0, 0.0, 0.0, 0.0, 0.0, 0.0, 0.0, 0.0, 0.0, 0.0, 0.0, 0.0, 0.0, 0.0, 0.0, 0.0, 0.0, 0.0, 0.0, 0.0, 0.0, 0.0, 0.0, 0.0, 0.0, 0.0, 0.0, 0.0, 0.0, 0.0, 0.0, 0.0, 0.0, 0.0, 0.0, 0.0, 0.0, 0.0, 0.0, 0.0, 0.0, 0.0, 0.0, 0.0, 0.0, 0.0, 0.0, 0.0, 0.0, 0.0, 0.0, 0.0, 0.0, 0.0, 0.0, 0.0, 0.0, 0.0, 0.0, 0.0, 0.0, 0.0, 0.0, 0.0, 0.0, 0.0, 0.0, 0.0, 0.0, 0.0, 0.0, 0.0, 0.0, 0.0, 0.0, 0.0, 0.0, 0.0, 0.0, 0.0, 0.0, 0.0, 0.0, 0.0, 0.0, 0.0, 0.0, 0.0, 0.0, 0.0, 0.0, 0.0, 0.0, 0.0, 0.0, 0.0, 0.0, 0.0, 0.0, 0.0, 0.0, 0.0, 0.0, 0.0, 0.0, 0.0, 0.0, 0.0, 0.0, 0.0, 0.0, 0.0, 0.0, 0.0, 0.0, 0.0, 0.0, 0.0, 0.0, 0.0, 0.0, 0.0, 0.0, 0.0, 0.0, 0.0, 0.0, 0.0, 0.0, 0.0, 0.0, 0.0, 0.0, 0.0, 0.0, 0.0, 0.0, 0.0, 0.0, 0.0, 0.0, 0.0, 0.0, 0.0, 0.0, 0.0, 0.0, 0.0, 0.0, 0.0, 0.0, 0.0, 0.0, 0.0, 0.0, 0.0, 0.0, 0.0, 0.0, 0.0, 0.0, 0.0, 0.0, 0.0, 0.0, 0.0, 0.0, 0.0, 0.0, 0.0, 0.0, 0.0, 0.0, 0.0, 0.0, 0.0, 0.0, 0.0, 0.0, 0.0, 0.0, 0.0, 0.0, 0.0, 0.0, 0.0, 0.0, 0.0, 0.0, 0.0, 0.0, 0.0, 0.0, 0.0, 0.0, 0.0, 0.0, 0.0, 0.0, 0.0, 0.0, 0.0, 0.0, 0.0, 0.0, 0.0, 0.0, 0.0, 0.0, 0.0, 0.0, 0.0, 0.0, 0.0, 0.0, 0.0, 0.0, 0.0, 0.0, 0.0, 0.0, 0.0, 0.0, 0.0, 0.0, 0.0, 0.0, 0.0, 0.0, 0.0, 0.0, 0.0, 0.0, 0.0, 0.0, 0.0, 0.0, 0.0, 0.0, 0.0, 0.0, 0.0, 0.0, 0.0, 0.0, 0.0, 0.0, 0.0, 0.0, 0.0, 0.0, 0.0, 0.0, 0.0, 0.0, 0.0, 0.0, 0.0, 0.0, 0.0, 0.0, 0.0, 0.0, 0.0, 0.0, 0.0, 0.0, 0.0, 0.0, 0.0, 0.0, 0.0, 0.0, 0.0, 0.0, 0.0, 0.0, 0.0, 0.0, 0.0, 0.0, 0.0, 0.0, 0.0, 0.0, 0.0, 0.0, 0.0, 0.0, 0.0, 0.0, 0.0, 0.0, 0.0, 0.0, 0.0, 0.0, 0.0, 0.0, 0.0, 0.0, 0.0, 0.0, 0.0, 0.0, 0.0, 0.0, 0.0, 0.0, 0.0, 0.0, 0.0, 0.0, 0.0, 0.0, 0.0, 0.0, 0.0, 0.0, 0.0, 0.0, 0.0, 0.0, 0.0, 0.0, 0.0, 0.0, 0.0, 0.0, 0.0, 0.0, 0.0, 0.0, 0.0, 0.0, 0.0, 0.0, 0.0, 0.0, 0.0, 0.0, 0.0, 0.0, 0.0, 0.0, 0.0, 0.0, 0.0, 0.0, 0.0, 0.0, 0.0, 0.0, 0.0, 0.0, 0.0, 0.0, 0.0, 0.0, 0.0, 0.0, 0.0, 0.0, 0.0, 0.0, 0.0, 0.0, 0.0, 0.0, 0.0, 0.0, 0.0, 0.0, 0.0, 0.0, 0.0, 0.0, 0.0, 0.0, 0.0, 0.0, 0.0, 0.0, 0.0, 0.0, 0.0, 0.0, 0.0, 0.0, 0.0, 0.0, 0.0, 0.0, 0.0, 0.0, 0.0, 0.0, 0.0, 0.0, 0.0, 0.0, 0.0, 0.0, 0.0, 0.0, 0.0, 0.0, 0.0, 0.0, 0.0, 0.0, 0.0, 0.0, 0.0, 0.0, 0.0, 0.0, 0.0, 0.0, 0.0, 0.0, 0.0, 0.0, 0.0, 0.0, 0.0, 0.0, 0.0, 0.0, 0.0, 0.0, 0.0, 0.0, 0.0, 0.0, 0.0, 0.0, 0.0, 0.0, 0.0, 0.0, 0.0, 0.0, 0.0, 0.0, 0.0, 0.0, 0.0, 0.0, 0.0, 0.0, 0.0, 0.0, 0.0, 0.0, 0.0, 0.0, 0.0, 0.0, 0.0, 0.0, 0.0, 0.0, 0.0, 0.0, 0.0, 0.0, 0.0, 0.0, 0.0, 0.0, 0.0, 0.0, 0.0, 0.0, 0.0, 0.0, 0.0, 0.0, 0.0, 0.0, 0.0, 0.0, 0.0, 0.0, 0.0, 0.0, 0.0, 0.0, 0.0, 0.0, 0.0, 0.0, 0.0, 0.0, 0.0, 0.0, 0.0, 0.0, 0.0, 0.0, 0.0, 0.0, 0.0, 0.0, 0.0, 0.0, 0.0, 0.0, 0.0, 0.0, 0.0, 0.0, 0.0, 0.0, 0.0, 0.0, 0.0, 0.0, 0.0, 0.0, 0.0, 0.0, 0.0, 0.0, 0.0, 0.0, 0.0, 0.0, 0.0, 0.0, 0.0, 0.0, 0.0, 0.0, 0.0, 0.0, 0.0, 0.0, 0.0, 0.0, 0.0, 0.0, 0.0, 0.0, 0.0, 0.0, 0.0, 0.0, 0.0, 0.0, 0.0, 0.0, 0.0, 0.0, 0.0, 0.0, 0.0, 0.0, 0.0, 0.0, 0.0, 0.0, 0.0, 0.0, 0.0, 0.0, 0.0, 0.0, 0.0, 0.0, 0.0, 0.0, 0.0, 0.0, 0.0, 0.0, 0.0, 0.0, 0.0, 0.0, 0.0, 0.0, 0.0, 0.0, 0.0, 0.0, 0.0, 0.0, 0.0, 0.0, 0.0, 0.0, 0.0, 0.0, 0.0, 0.0, 0.0, 0.0, 0.0, 0.0, 0.0, 0.0, 0.0, 0.0, 0.0, 0.0, 0.0, 0.0, 0.0, 0.0, 0.0, 0.0, 0.0, 0.0, 0.0, 0.0, 0.0, 0.0, 0.0, 0.0, 0.0, 0.0, 0.0, 0.0, 0.0, 0.0, 0.0, 0.0, 0.0, 0.0, 0.0, 0.0, 0.0, 0.0, 0.0, 0.0, 0.0, 0.0, 0.0, 0.0, 0.0, 0.0, 0.0, 0.0, 0.0, 0.0, 0.0, 0.0, 0.0, 0.0, 0.0, 0.0, 0.0, 0.0, 0.0, 0.0, 0.0, 0.0, 0.0, 0.0, 0.0, 0.0, 0.0, 0.0, 0.0, 0.0, 0.0, 0.0, 0.0, 0.0, 0.0, 0.0, 0.0, 0.0, 0.0, 0.0, 0.0, 0.0, 0.0, 0.0, 0.0, 0.0, 0.0, 0.0, 0.0, 0.0, 0.0, 0.0, 0.0, 0.0, 0.0, 0.0, 0.0, 0.0, 0.0, 0.0, 0.0, 0.0, 0.0, 0.0, 0.0, 0.0, 0.0, 0.0, 0.0, 0.0, 0.0, 0.0, 0.0, 0.0, 0.0, 0.0, 0.0, 0.0, 0.0, 0.0, 0.0, 0.0])
me_cube.use_remesh_fix_poles = True
me_cube.use_remesh_preserve_attributes = False
me_cube.use_mirror_vertex_groups = False
me_cube.update()

# ---- objects
ob_autoturnout_minus = bpy.data.objects.new('autoturnout_minus', me_cube)

# ---- transforms, parenting, visibility, modifiers, constraints
ob_autoturnout_minus.location = (122.2, 30.66, 0.0)
ob_autoturnout_minus.scale = (220.9, 50.0, 1.0)
ob_autoturnout_minus.lineart.crease_threshold = 0.0
_m = ob_autoturnout_minus.modifiers.new('Mirror', 'MIRROR')
_m.use_axis = (False, False, True)

# ---- collection membership
scene.collection.objects.link(ob_autoturnout_minus)

# ---- scene / render settings (as saved in the file)
scene.frame_start = 1; scene.frame_end = 250; scene.frame_set(1)
scene.render.engine = 'BLENDER_EEVEE_NEXT'
scene.render.resolution_percentage = 50
scene.render.dither_intensity = 0.0
scene.cycles.use_denoising = False
scene.cycles.samples = 128
scene.cycles.sampling_pattern = 'TABULATED_SOBOL'
scene.cycles.light_sampling_threshold = 0.0
scene.cycles.use_adaptive_sampling = False
scene.cycles.use_light_tree = False
scene.cycles.blur_glossy = 0.0
scene.cycles.sample_clamp_indirect = 0.0
scene.view_settings.view_transform = 'Standard'
scene.unit_settings.scale_length = 0.001
bpy.context.view_layer.update()

# ---- added for rendering (the .blend has no active camera and no usable light): camera, sun + grey world if the file has none
cam_auto = bpy.data.cameras.new('AutoCamera')
cam_auto.lens = 50.0
cam_auto.sensor_width = 36.0
cam_auto.clip_end = 5622.35
ob_auto_camera = bpy.data.objects.new('AutoCamera', cam_auto)
scene.collection.objects.link(ob_auto_camera)
ob_auto_camera.location = (477.972, -355.67, 256.29)
ob_auto_camera.rotation_euler = (1.09748, -7.21219e-08, 0.694738)
scene.camera = ob_auto_camera
light_auto_sun = bpy.data.lights.new('AutoSun', 'SUN')
light_auto_sun.energy = 3.0
light_auto_sun.angle = 0.0523599
ob_auto_sun = bpy.data.objects.new('AutoSun', light_auto_sun)
scene.collection.objects.link(ob_auto_sun)
ob_auto_sun.rotation_euler = (0.872665, 0.174533, 0.523599)
if scene.world is None:
    world_auto = bpy.data.worlds.new('AutoWorld')
    world_auto.color = (0.3, 0.3, 0.3)
    scene.world = world_auto
bpy.context.view_layer.update()
